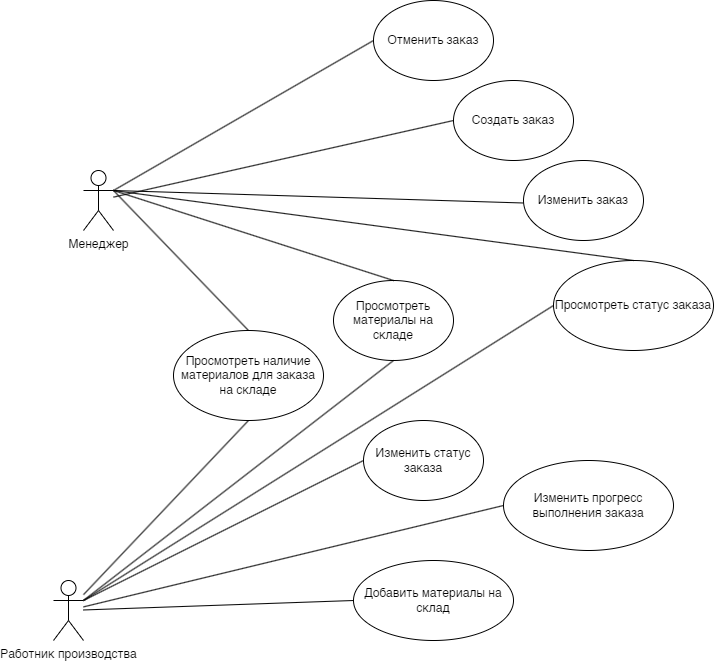

The diagram above was exported from draw.io. Its source (the exported page's mxGraphModel, read from the mxfile embedded in the PNG):
<mxGraphModel dx="2145" dy="1858" grid="1" gridSize="10" guides="1" tooltips="1" connect="1" arrows="1" fold="1" page="1" pageScale="1" pageWidth="850" pageHeight="1100" background="none" math="0" shadow="0">
  <root>
    <mxCell id="0" />
    <mxCell id="1" parent="0" />
    <mxCell id="EXf_KUVDo9iOLQ4UGpNi-1" value="Менеджер" style="shape=umlActor;verticalLabelPosition=bottom;verticalAlign=top;html=1;outlineConnect=0;" parent="1" vertex="1">
      <mxGeometry x="-110" y="110" width="30" height="60" as="geometry" />
    </mxCell>
    <mxCell id="EXf_KUVDo9iOLQ4UGpNi-3" value="Работник производства" style="shape=umlActor;verticalLabelPosition=bottom;verticalAlign=top;html=1;outlineConnect=0;" parent="1" vertex="1">
      <mxGeometry x="-140" y="520" width="30" height="60" as="geometry" />
    </mxCell>
    <mxCell id="-kHCrdLICrYRf7bTTpt8-1" value="Создать заказ" style="ellipse;whiteSpace=wrap;html=1;" parent="1" vertex="1">
      <mxGeometry x="260" y="20" width="120" height="80" as="geometry" />
    </mxCell>
    <mxCell id="-kHCrdLICrYRf7bTTpt8-2" value="Изменить прогресс выполнения заказа" style="ellipse;whiteSpace=wrap;html=1;" parent="1" vertex="1">
      <mxGeometry x="310" y="400" width="170" height="90" as="geometry" />
    </mxCell>
    <mxCell id="-kHCrdLICrYRf7bTTpt8-3" value="Добавить материалы на склад" style="ellipse;whiteSpace=wrap;html=1;" parent="1" vertex="1">
      <mxGeometry x="160" y="500" width="160" height="80" as="geometry" />
    </mxCell>
    <mxCell id="-kHCrdLICrYRf7bTTpt8-4" value="Отменить заказ" style="ellipse;whiteSpace=wrap;html=1;" parent="1" vertex="1">
      <mxGeometry x="180" y="-60" width="120" height="80" as="geometry" />
    </mxCell>
    <mxCell id="-kHCrdLICrYRf7bTTpt8-6" value="Просмотреть наличие материалов для заказа на складе" style="ellipse;whiteSpace=wrap;html=1;" parent="1" vertex="1">
      <mxGeometry x="-20" y="270" width="150" height="90" as="geometry" />
    </mxCell>
    <mxCell id="-kHCrdLICrYRf7bTTpt8-7" value="Просмотреть статус заказа" style="ellipse;whiteSpace=wrap;html=1;" parent="1" vertex="1">
      <mxGeometry x="360" y="200" width="160" height="90" as="geometry" />
    </mxCell>
    <mxCell id="-kHCrdLICrYRf7bTTpt8-10" value="" style="endArrow=none;html=1;rounded=0;entryX=0;entryY=0.5;entryDx=0;entryDy=0;" parent="1" source="EXf_KUVDo9iOLQ4UGpNi-1" target="-kHCrdLICrYRf7bTTpt8-1" edge="1">
      <mxGeometry width="50" height="50" relative="1" as="geometry">
        <mxPoint x="400" y="280" as="sourcePoint" />
        <mxPoint x="450" y="230" as="targetPoint" />
      </mxGeometry>
    </mxCell>
    <mxCell id="-kHCrdLICrYRf7bTTpt8-12" value="" style="endArrow=none;html=1;rounded=0;entryX=0;entryY=0.5;entryDx=0;entryDy=0;exitX=1;exitY=0.3333333333333333;exitDx=0;exitDy=0;exitPerimeter=0;" parent="1" source="EXf_KUVDo9iOLQ4UGpNi-1" edge="1">
      <mxGeometry width="50" height="50" relative="1" as="geometry">
        <mxPoint x="130" y="110" as="sourcePoint" />
        <mxPoint x="330" y="142.5" as="targetPoint" />
      </mxGeometry>
    </mxCell>
    <mxCell id="-kHCrdLICrYRf7bTTpt8-13" value="" style="endArrow=none;html=1;rounded=0;entryX=0;entryY=0.5;entryDx=0;entryDy=0;exitX=1;exitY=0.3333333333333333;exitDx=0;exitDy=0;exitPerimeter=0;" parent="1" source="EXf_KUVDo9iOLQ4UGpNi-1" target="-kHCrdLICrYRf7bTTpt8-4" edge="1">
      <mxGeometry width="50" height="50" relative="1" as="geometry">
        <mxPoint x="130" y="110" as="sourcePoint" />
        <mxPoint x="450" y="230" as="targetPoint" />
      </mxGeometry>
    </mxCell>
    <mxCell id="-kHCrdLICrYRf7bTTpt8-14" value="Изменить заказ" style="ellipse;whiteSpace=wrap;html=1;" parent="1" vertex="1">
      <mxGeometry x="330" y="100" width="120" height="80" as="geometry" />
    </mxCell>
    <mxCell id="-kHCrdLICrYRf7bTTpt8-15" value="" style="endArrow=none;html=1;rounded=0;entryX=0;entryY=0.5;entryDx=0;entryDy=0;" parent="1" source="EXf_KUVDo9iOLQ4UGpNi-3" target="-kHCrdLICrYRf7bTTpt8-3" edge="1">
      <mxGeometry width="50" height="50" relative="1" as="geometry">
        <mxPoint x="500" y="430" as="sourcePoint" />
        <mxPoint x="550" y="380" as="targetPoint" />
      </mxGeometry>
    </mxCell>
    <mxCell id="-kHCrdLICrYRf7bTTpt8-16" value="" style="endArrow=none;html=1;rounded=0;entryX=0;entryY=0.5;entryDx=0;entryDy=0;" parent="1" source="EXf_KUVDo9iOLQ4UGpNi-3" target="-kHCrdLICrYRf7bTTpt8-2" edge="1">
      <mxGeometry width="50" height="50" relative="1" as="geometry">
        <mxPoint x="230" y="420" as="sourcePoint" />
        <mxPoint x="550" y="380" as="targetPoint" />
      </mxGeometry>
    </mxCell>
    <mxCell id="-kHCrdLICrYRf7bTTpt8-17" value="" style="endArrow=none;html=1;rounded=0;entryX=0.5;entryY=1;entryDx=0;entryDy=0;" parent="1" source="EXf_KUVDo9iOLQ4UGpNi-3" target="-kHCrdLICrYRf7bTTpt8-6" edge="1">
      <mxGeometry width="50" height="50" relative="1" as="geometry">
        <mxPoint x="500" y="550" as="sourcePoint" />
        <mxPoint x="550" y="500" as="targetPoint" />
      </mxGeometry>
    </mxCell>
    <mxCell id="-kHCrdLICrYRf7bTTpt8-18" value="" style="endArrow=none;html=1;rounded=0;entryX=0;entryY=0.5;entryDx=0;entryDy=0;exitX=1;exitY=0.3333333333333333;exitDx=0;exitDy=0;exitPerimeter=0;" parent="1" source="EXf_KUVDo9iOLQ4UGpNi-3" target="-kHCrdLICrYRf7bTTpt8-7" edge="1">
      <mxGeometry width="50" height="50" relative="1" as="geometry">
        <mxPoint x="200" y="530" as="sourcePoint" />
        <mxPoint x="510" y="440" as="targetPoint" />
      </mxGeometry>
    </mxCell>
    <mxCell id="-kHCrdLICrYRf7bTTpt8-19" value="Изменить статус заказа" style="ellipse;whiteSpace=wrap;html=1;" parent="1" vertex="1">
      <mxGeometry x="170" y="360" width="120" height="80" as="geometry" />
    </mxCell>
    <mxCell id="-kHCrdLICrYRf7bTTpt8-20" value="" style="endArrow=none;html=1;rounded=0;exitX=1;exitY=0.3333333333333333;exitDx=0;exitDy=0;exitPerimeter=0;entryX=0;entryY=0.5;entryDx=0;entryDy=0;" parent="1" source="EXf_KUVDo9iOLQ4UGpNi-3" target="-kHCrdLICrYRf7bTTpt8-19" edge="1">
      <mxGeometry width="50" height="50" relative="1" as="geometry">
        <mxPoint x="460" y="640" as="sourcePoint" />
        <mxPoint x="510" y="590" as="targetPoint" />
      </mxGeometry>
    </mxCell>
    <mxCell id="-kHCrdLICrYRf7bTTpt8-22" value="Просмотреть материалы на складе" style="ellipse;whiteSpace=wrap;html=1;" parent="1" vertex="1">
      <mxGeometry x="140" y="220" width="120" height="80" as="geometry" />
    </mxCell>
    <mxCell id="-kHCrdLICrYRf7bTTpt8-23" value="" style="endArrow=none;html=1;rounded=0;exitX=1;exitY=0.3333333333333333;exitDx=0;exitDy=0;exitPerimeter=0;entryX=0.5;entryY=1;entryDx=0;entryDy=0;" parent="1" source="EXf_KUVDo9iOLQ4UGpNi-3" target="-kHCrdLICrYRf7bTTpt8-22" edge="1">
      <mxGeometry width="50" height="50" relative="1" as="geometry">
        <mxPoint x="460" y="590" as="sourcePoint" />
        <mxPoint x="210" y="720" as="targetPoint" />
      </mxGeometry>
    </mxCell>
    <mxCell id="-kHCrdLICrYRf7bTTpt8-24" value="" style="endArrow=none;html=1;rounded=0;exitX=1;exitY=0.3333333333333333;exitDx=0;exitDy=0;exitPerimeter=0;entryX=0.5;entryY=0;entryDx=0;entryDy=0;" parent="1" source="EXf_KUVDo9iOLQ4UGpNi-1" target="-kHCrdLICrYRf7bTTpt8-22" edge="1">
      <mxGeometry width="50" height="50" relative="1" as="geometry">
        <mxPoint x="360" y="350" as="sourcePoint" />
        <mxPoint x="410" y="300" as="targetPoint" />
      </mxGeometry>
    </mxCell>
    <mxCell id="-kHCrdLICrYRf7bTTpt8-25" value="" style="endArrow=none;html=1;rounded=0;entryX=0.5;entryY=0;entryDx=0;entryDy=0;exitX=1;exitY=0.3333333333333333;exitDx=0;exitDy=0;exitPerimeter=0;" parent="1" source="EXf_KUVDo9iOLQ4UGpNi-1" target="-kHCrdLICrYRf7bTTpt8-7" edge="1">
      <mxGeometry width="50" height="50" relative="1" as="geometry">
        <mxPoint x="130" y="110" as="sourcePoint" />
        <mxPoint x="350" y="280" as="targetPoint" />
      </mxGeometry>
    </mxCell>
    <mxCell id="-kHCrdLICrYRf7bTTpt8-26" value="" style="endArrow=none;html=1;rounded=0;exitX=1;exitY=0.3333333333333333;exitDx=0;exitDy=0;exitPerimeter=0;entryX=0.5;entryY=0;entryDx=0;entryDy=0;" parent="1" source="EXf_KUVDo9iOLQ4UGpNi-1" target="-kHCrdLICrYRf7bTTpt8-6" edge="1">
      <mxGeometry width="50" height="50" relative="1" as="geometry">
        <mxPoint x="300" y="360" as="sourcePoint" />
        <mxPoint x="350" y="310" as="targetPoint" />
      </mxGeometry>
    </mxCell>
  </root>
</mxGraphModel>